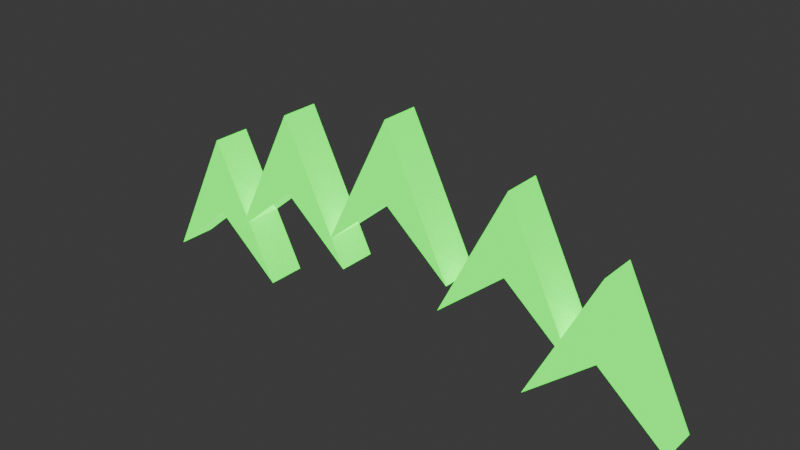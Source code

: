 # Source: Magic_Arrow.blend  (saved by Blender 4.1.24; exported with 4.5.12 LTS)
import bpy
from mathutils import Matrix  # noqa: F401  (used for matrix-valued properties, if any)

bpy.ops.wm.read_factory_settings(use_empty=True)
scene = bpy.context.scene
scene.name = 'Scene'

# ---- collections
col_collection = bpy.data.collections.new('Collection'); scene.collection.children.link(col_collection)

# ---- materials (node trees are filled in below, after node groups)
mat_material_001 = bpy.data.materials.new('Material.001')
mat_material_001.use_transparent_shadow = False

# ---- material node trees
mat_material_001.use_nodes = True; mat_material_001.node_tree.nodes.clear()
_N = mat_material_001.node_tree.nodes; _L = mat_material_001.node_tree.links
n0 = _N.new('ShaderNodeBsdfPrincipled'); n0.name = 'Principled BSDF'; n0.location = (10, 300)
n0.inputs[0].default_value = (0.01994, 0.8001, 0.0, 1.0)
n0.inputs[2].default_value = 0.0
n0.inputs[27].default_value = (0.0, 1.0, 0.027, 1.0)
n0.inputs[28].default_value = 1.9
n1 = _N.new('ShaderNodeOutputMaterial'); n1.name = 'Material Output'; n1.location = (300, 300)
_L.new(n0.outputs[0], n1.inputs[0])
n1.is_active_output = True

# ---- world
world_world = bpy.data.worlds.new('World'); scene.world = world_world
world_world.use_nodes = True; world_world.node_tree.nodes.clear()
_N = world_world.node_tree.nodes; _L = world_world.node_tree.links
n0 = _N.new('ShaderNodeOutputWorld'); n0.name = 'World Output'; n0.location = (300, 300)
n1 = _N.new('ShaderNodeBackground'); n1.name = 'Background'; n1.location = (10, 300)
n1.inputs[0].default_value = (0.05088, 0.05088, 0.05088, 1.0)
_L.new(n1.outputs[0], n0.inputs[0])
n0.is_active_output = True
world_world.color = (0.05088, 0.05088, 0.05088)
world_world.use_sun_shadow = False
world_world.sun_shadow_jitter_overblur = 0.0

# ---- meshes
me_cube_009 = bpy.data.meshes.new('Cube.009')
me_cube_009.from_pydata([(-1.0, -0.2856, -1.0), (0.0, -0.2856, 1.0), (-1.0, 0.2856, -1.0), (0.0, 0.2856, 1.0), (1.0, -0.2856, -1.0), (1.0, 0.2856, -1.0), (0.0, 0.2856, -0.1509), (0.0, -0.2856, -0.1509)], [], [(0, 1, 3, 2), (2, 3, 5, 6), (5, 3, 1, 4), (4, 1, 0, 7), (6, 5, 4, 7), (2, 6, 7, 0)])
_uv = me_cube_009.uv_layers.new(name='UVMap')
_uv.uv.foreach_set('vector', [0.375, 0.0, 0.625, 0.0, 0.625, 0.25, 0.375, 0.25, 0.375, 0.25, 0.625, 0.5, 0.375, 0.5, 0.375, 0.375, 0.375, 0.5, 0.625, 0.5, 0.625, 0.75, 0.375, 0.75, 0.375, 0.75, 0.625, 1.0, 0.375, 1.0, 0.375, 0.875, 0.25, 0.5, 0.375, 0.5, 0.375, 0.75, 0.25, 0.75, 0.125, 0.5, 0.25, 0.5, 0.25, 0.75, 0.125, 0.75])
me_cube_009.materials.append(mat_material_001)
me_cube_009.update()
me_cube_010 = bpy.data.meshes.new('Cube.010')
me_cube_010.from_pydata([(-1.0, -0.2856, -1.0), (0.0, -0.2856, 1.0), (-1.0, 0.2856, -1.0), (0.0, 0.2856, 1.0), (1.0, -0.2856, -1.0), (1.0, 0.2856, -1.0), (0.0, 0.2856, -0.1509), (0.0, -0.2856, -0.1509)], [], [(0, 1, 3, 2), (2, 3, 5, 6), (5, 3, 1, 4), (4, 1, 0, 7), (6, 5, 4, 7), (2, 6, 7, 0)])
_uv = me_cube_010.uv_layers.new(name='UVMap')
_uv.uv.foreach_set('vector', [0.375, 0.0, 0.625, 0.0, 0.625, 0.25, 0.375, 0.25, 0.375, 0.25, 0.625, 0.5, 0.375, 0.5, 0.375, 0.375, 0.375, 0.5, 0.625, 0.5, 0.625, 0.75, 0.375, 0.75, 0.375, 0.75, 0.625, 1.0, 0.375, 1.0, 0.375, 0.875, 0.25, 0.5, 0.375, 0.5, 0.375, 0.75, 0.25, 0.75, 0.125, 0.5, 0.25, 0.5, 0.25, 0.75, 0.125, 0.75])
me_cube_010.materials.append(mat_material_001)
me_cube_010.update()
me_cube_011 = bpy.data.meshes.new('Cube.011')
me_cube_011.from_pydata([(-1.0, -0.2856, -1.0), (0.0, -0.2856, 1.0), (-1.0, 0.2856, -1.0), (0.0, 0.2856, 1.0), (1.0, -0.2856, -1.0), (1.0, 0.2856, -1.0), (0.0, 0.2856, -0.1509), (0.0, -0.2856, -0.1509)], [], [(0, 1, 3, 2), (2, 3, 5, 6), (5, 3, 1, 4), (4, 1, 0, 7), (6, 5, 4, 7), (2, 6, 7, 0)])
_uv = me_cube_011.uv_layers.new(name='UVMap')
_uv.uv.foreach_set('vector', [0.375, 0.0, 0.625, 0.0, 0.625, 0.25, 0.375, 0.25, 0.375, 0.25, 0.625, 0.5, 0.375, 0.5, 0.375, 0.375, 0.375, 0.5, 0.625, 0.5, 0.625, 0.75, 0.375, 0.75, 0.375, 0.75, 0.625, 1.0, 0.375, 1.0, 0.375, 0.875, 0.25, 0.5, 0.375, 0.5, 0.375, 0.75, 0.25, 0.75, 0.125, 0.5, 0.25, 0.5, 0.25, 0.75, 0.125, 0.75])
me_cube_011.materials.append(mat_material_001)
me_cube_011.update()
me_cube_012 = bpy.data.meshes.new('Cube.012')
me_cube_012.from_pydata([(-1.0, -0.2856, -1.0), (0.0, -0.2856, 1.0), (-1.0, 0.2856, -1.0), (0.0, 0.2856, 1.0), (1.0, -0.2856, -1.0), (1.0, 0.2856, -1.0), (0.0, 0.2856, -0.1509), (0.0, -0.2856, -0.1509)], [], [(0, 1, 3, 2), (2, 3, 5, 6), (5, 3, 1, 4), (4, 1, 0, 7), (6, 5, 4, 7), (2, 6, 7, 0)])
_uv = me_cube_012.uv_layers.new(name='UVMap')
_uv.uv.foreach_set('vector', [0.375, 0.0, 0.625, 0.0, 0.625, 0.25, 0.375, 0.25, 0.375, 0.25, 0.625, 0.5, 0.375, 0.5, 0.375, 0.375, 0.375, 0.5, 0.625, 0.5, 0.625, 0.75, 0.375, 0.75, 0.375, 0.75, 0.625, 1.0, 0.375, 1.0, 0.375, 0.875, 0.25, 0.5, 0.375, 0.5, 0.375, 0.75, 0.25, 0.75, 0.125, 0.5, 0.25, 0.5, 0.25, 0.75, 0.125, 0.75])
me_cube_012.materials.append(mat_material_001)
me_cube_012.update()
me_cube_013 = bpy.data.meshes.new('Cube.013')
me_cube_013.from_pydata([(-1.0, -0.2856, -1.0), (0.0, -0.2856, 1.0), (-1.0, 0.2856, -1.0), (0.0, 0.2856, 1.0), (1.0, -0.2856, -1.0), (1.0, 0.2856, -1.0), (0.0, 0.2856, -0.1509), (0.0, -0.2856, -0.1509)], [], [(0, 1, 3, 2), (2, 3, 5, 6), (5, 3, 1, 4), (4, 1, 0, 7), (6, 5, 4, 7), (2, 6, 7, 0)])
_uv = me_cube_013.uv_layers.new(name='UVMap')
_uv.uv.foreach_set('vector', [0.375, 0.0, 0.625, 0.0, 0.625, 0.25, 0.375, 0.25, 0.375, 0.25, 0.625, 0.5, 0.375, 0.5, 0.375, 0.375, 0.375, 0.5, 0.625, 0.5, 0.625, 0.75, 0.375, 0.75, 0.375, 0.75, 0.625, 1.0, 0.375, 1.0, 0.375, 0.875, 0.25, 0.5, 0.375, 0.5, 0.375, 0.75, 0.25, 0.75, 0.125, 0.5, 0.25, 0.5, 0.25, 0.75, 0.125, 0.75])
me_cube_013.materials.append(mat_material_001)
me_cube_013.update()

# ---- objects
ob_cube_004 = bpy.data.objects.new('Cube.004', me_cube_009)
ob_cube_003 = bpy.data.objects.new('Cube.003', me_cube_010)
ob_cube_001 = bpy.data.objects.new('Cube.001', me_cube_011)
ob_cube_002 = bpy.data.objects.new('Cube.002', me_cube_012)
ob_cube_005 = bpy.data.objects.new('Cube.005', me_cube_013)

# ---- transforms, parenting, visibility, modifiers, constraints
ob_cube_004.location = (-4.0, -3.002e-07, 0.0)
ob_cube_004.rotation_euler = (0.0, -0.0, 15.71)
ob_cube_003.location = (-2.579, -5.283e-07, 0.7428)
ob_cube_003.rotation_euler = (0.0, -0.0, 15.71)
ob_cube_001.location = (-0.8116, -6.481e-07, 1.133)
ob_cube_001.rotation_euler = (0.0, -0.0, 15.71)
ob_cube_002.location = (1.055, -5.232e-07, 0.726)
ob_cube_002.rotation_euler = (0.0, -0.0, 15.71)
ob_cube_005.location = (2.392, -3.002e-07, 0.05714)
ob_cube_005.rotation_euler = (0.0, -0.0, 15.71)

# ---- collection membership
col_collection.objects.link(ob_cube_004)
col_collection.objects.link(ob_cube_003)
col_collection.objects.link(ob_cube_001)
col_collection.objects.link(ob_cube_002)
col_collection.objects.link(ob_cube_005)

# ---- scene / render settings (as saved in the file)
scene.frame_start = 1; scene.frame_end = 50; scene.frame_set(31)
scene.render.engine = 'BLENDER_EEVEE_NEXT'
scene.render.fps = 78
scene.cycles.sampling_pattern = 'TABULATED_SOBOL'
scene.eevee.ray_tracing_options.trace_max_roughness = 0.0
bpy.context.view_layer.update()

# ---- added for rendering (the .blend has no active camera): camera
cam_auto = bpy.data.cameras.new('AutoCamera')
cam_auto.lens = 50.0
cam_auto.sensor_width = 36.0
cam_auto.clip_end = 1000.0
ob_auto_camera = bpy.data.objects.new('AutoCamera', cam_auto)
scene.collection.objects.link(ob_auto_camera)
ob_auto_camera.location = (7.50278, -9.96799, 7.21171)
ob_auto_camera.rotation_euler = (1.09748, -7.21219e-08, 0.694738)
scene.camera = ob_auto_camera
bpy.context.view_layer.update()

